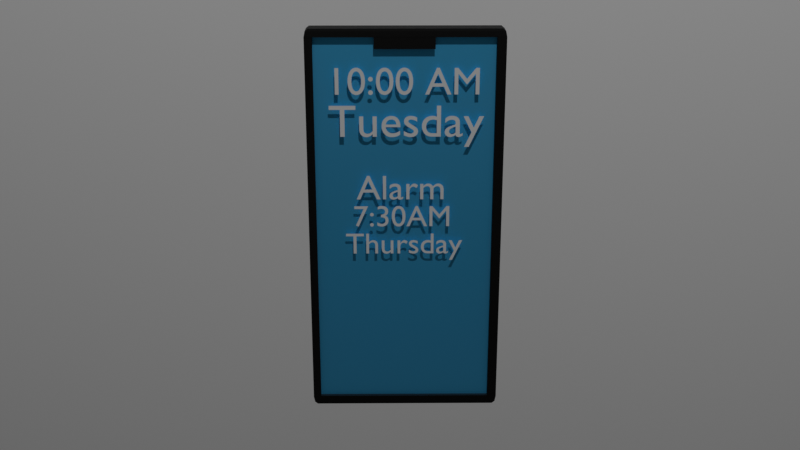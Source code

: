 # Source: Scene10_Phone.blend  (saved by Blender 4.3.32; exported with 4.5.12 LTS)
import bpy
from mathutils import Matrix  # noqa: F401  (used for matrix-valued properties, if any)

bpy.ops.wm.read_factory_settings(use_empty=True)
scene = bpy.context.scene
scene.name = 'Scene'

# ---- collections
col_collection = bpy.data.collections.new('Collection'); scene.collection.children.link(col_collection)

# ---- materials (node trees are filled in below, after node groups)
mat_material_001 = bpy.data.materials.new('Material.001')
mat_material_002 = bpy.data.materials.new('Material.002')

# ---- material node trees
mat_material_001.use_nodes = True; mat_material_001.node_tree.nodes.clear()
_N = mat_material_001.node_tree.nodes; _L = mat_material_001.node_tree.links
n0 = _N.new('ShaderNodeBsdfPrincipled'); n0.name = 'Principled BSDF'; n0.location = (10, 300)
n0.inputs[0].default_value = (0.0, 0.0, 0.0, 1.0)
n0.inputs[2].default_value = 0.6978
n1 = _N.new('ShaderNodeOutputMaterial'); n1.name = 'Material Output'; n1.location = (300, 300)
_L.new(n0.outputs[0], n1.inputs[0])
n1.is_active_output = True
mat_material_002.use_nodes = True; mat_material_002.node_tree.nodes.clear()
_N = mat_material_002.node_tree.nodes; _L = mat_material_002.node_tree.links
n0 = _N.new('ShaderNodeOutputMaterial'); n0.name = 'Material Output'; n0.location = (300, 300)
n1 = _N.new('ShaderNodeBsdfAnisotropic'); n1.name = 'Glossy BSDF'; n1.location = (10, 300)
n1.inputs[0].default_value = (0.2099, 0.6248, 1.0, 1.0)
n1.inputs[1].default_value = 0.6484
_L.new(n1.outputs[0], n0.inputs[0])
n0.is_active_output = True

# ---- world
world_world = bpy.data.worlds.new('World'); scene.world = world_world
world_world.use_nodes = True; world_world.node_tree.nodes.clear()
_N = world_world.node_tree.nodes; _L = world_world.node_tree.links
n0 = _N.new('ShaderNodeOutputWorld'); n0.name = 'World Output'; n0.location = (300, 300)
n1 = _N.new('ShaderNodeBackground'); n1.name = 'Background'; n1.location = (10, 300)
n1.inputs[0].default_value = (0.05088, 0.05088, 0.05088, 1.0)
_L.new(n1.outputs[0], n0.inputs[0])
n0.is_active_output = True
world_world.color = (0.05088, 0.05088, 0.05088)
world_world.sun_shadow_jitter_overblur = 0.0

# ---- cameras
cam_camera = bpy.data.cameras.new('Camera')
cam_camera.clip_end = 100.0
cam_camera.ortho_scale = 7.314

# ---- lights
light_light = bpy.data.lights.new('Light', 'POINT')
light_light.energy = 1000.0
light_light.shadow_soft_size = 0.1

# ---- meshes
me_cube_002 = bpy.data.meshes.new('Cube.002')
me_cube_002.from_pydata([(1.0, 0.8481, -0.9255), (1.0, -0.8564, -0.9255), (1.0, 0.8481, 0.9255), (1.0, -0.8564, 0.9255), (0.5695, 0.8481, -0.9255), (0.5695, -0.8564, -0.9255), (0.5695, 0.8481, 0.9255), (0.5695, -0.8564, 0.9255), (1.0, 0.8481, 0.9255), (1.0, -0.8564, 0.9255), (0.5695, 0.8481, 0.9255), (0.5695, -0.8564, 0.9255), (1.0, 0.8481, 0.9255), (1.0, -0.8564, 0.9255), (0.5695, 0.8481, 0.9255), (0.5695, -0.8564, 0.9255), (1.0, 0.8481, 0.8697), (1.0, -0.8564, 0.8697), (0.5695, 0.8481, 0.8697), (0.5695, -0.8564, 0.8697), (1.0, 0.2799, 0.9255), (1.0, -0.2883, 0.9255), (1.0, 0.2799, 0.8697), (1.0, -0.2883, 0.8697), (1.0, 0.8481, 0.9069), (1.0, 0.8481, 0.8883), (1.0, -0.8564, 0.8883), (1.0, -0.8564, 0.9069), (1.0, 0.2799, 0.9069), (1.0, 0.2799, 0.8883), (1.0, -0.2883, 0.9069), (1.0, -0.2883, 0.8883), (0.662, -0.2883, 0.9255), (0.662, -0.8564, 0.9255), (0.662, -0.2883, 0.8697), (0.662, -0.8564, 0.8697), (0.662, 0.8481, 0.8883), (0.662, 0.8481, 0.8697), (0.662, -0.8564, 0.9069), (0.662, 0.8481, 0.9255), (0.662, 0.2799, 0.9255), (0.662, 0.2799, 0.8697), (0.662, 0.8481, 0.9069), (0.662, -0.8564, 0.8883), (0.662, 0.2799, 0.8883), (0.662, 0.2799, 0.9069), (0.662, -0.2883, 0.8883), (0.662, -0.2883, 0.9069), (-0.9606, -0.9051, -0.9707), (-0.9606, -0.9445, -0.9312), (-1.0, -0.9051, -0.9312), (-0.9606, -0.933, -0.9591), (-0.9833, -0.9279, -0.954), (-0.9885, -0.933, -0.9312), (-0.9885, -0.9051, -0.9591), (-0.9606, -0.9445, 0.9248), (-0.9606, -0.9051, 0.9642), (-1.0, -0.9051, 0.9248), (-0.9606, -0.933, 0.9526), (-0.9833, -0.9279, 0.9475), (-0.9885, -0.9051, 0.9526), (-0.9885, -0.933, 0.9248), (-0.9606, 0.8834, -0.9707), (-1.0, 0.8834, -0.9312), (-0.9606, 0.9228, -0.9312), (-0.9885, 0.8834, -0.9591), (-0.9833, 0.9061, -0.954), (-0.9885, 0.9112, -0.9312), (-0.9606, 0.9112, -0.9591), (-0.9606, 0.8834, 0.9642), (-0.9606, 0.9228, 0.9248), (-1.0, 0.8834, 0.9248), (-0.9606, 0.9112, 0.9526), (-0.9833, 0.9061, 0.9475), (-0.9885, 0.9112, 0.9248), (-0.9885, 0.8834, 0.9526), (1.0, -0.9051, -0.9312), (0.9606, -0.9445, -0.9312), (0.9606, -0.9051, -0.9707), (0.9885, -0.933, -0.9312), (0.9833, -0.9279, -0.954), (0.9606, -0.933, -0.9591), (0.9885, -0.9051, -0.9591), (1.0, -0.9051, 0.9248), (0.9606, -0.9051, 0.9642), (0.9606, -0.9445, 0.9248), (0.9885, -0.9051, 0.9526), (0.9833, -0.9279, 0.9475), (0.9606, -0.933, 0.9526), (0.9885, -0.933, 0.9248), (0.9606, 0.8834, -0.9707), (0.9606, 0.9228, -0.9312), (1.0, 0.8834, -0.9312), (0.9606, 0.9112, -0.9591), (0.9833, 0.9061, -0.954), (0.9885, 0.9112, -0.9312), (0.9885, 0.8834, -0.9591), (0.9606, 0.8834, 0.9642), (1.0, 0.8834, 0.9248), (0.9606, 0.9228, 0.9248), (0.9885, 0.8834, 0.9526), (0.9833, 0.9061, 0.9475), (0.9885, 0.9112, 0.9248), (0.9606, 0.9112, 0.9526), (1.0, 0.8834, 0.9255), (0.9606, 0.9228, 0.9255), (0.9885, 0.9112, 0.9255), (0.9606, 0.9228, -0.9255), (1.0, 0.8834, -0.9255), (0.9885, 0.9112, -0.9255), (0.9606, -0.8564, -0.9707), (1.0, -0.8564, -0.9312), (0.9885, -0.8564, -0.9591), (1.0, 0.8481, -0.9312), (0.9606, 0.8481, -0.9707), (0.9885, 0.8481, -0.9591), (0.9606, 0.8481, 0.9642), (1.0, 0.8481, 0.9248), (0.9885, 0.8481, 0.9526), (1.0, -0.8564, 0.9248), (0.9606, -0.8564, 0.9642), (0.9885, -0.8564, 0.9526), (0.9606, -0.9445, 0.9255), (1.0, -0.9051, 0.9255), (0.9885, -0.933, 0.9255), (1.0, -0.9051, -0.9255), (0.9606, -0.9445, -0.9255), (0.9885, -0.933, -0.9255)], [(32, 21), (13, 33), (43, 26), (17, 35), (27, 38), (23, 34), (20, 40), (39, 12), (22, 41), (44, 29), (28, 45), (16, 37), (25, 36), (31, 46), (42, 24), (47, 30)], [(77, 126, 122, 85, 55, 49), (111, 1, 125, 76), (92, 108, 0, 113), (97, 69, 56, 84, 120, 116), (50, 57, 71, 63), (64, 70, 99, 105, 107, 91), (3, 119, 83, 123), (104, 98, 117, 2), (2, 117, 119, 3), (113, 0, 1, 111), (2, 3, 9, 8), (108, 104, 2, 0), (1, 3, 123, 125), (4, 6, 7, 5), (0, 2, 6, 4), (1, 0, 4, 5), (3, 1, 5, 7), (8, 9, 13, 21, 20, 12), (3, 7, 11, 9), (6, 2, 8, 10), (7, 6, 10, 11), (14, 12, 24, 25, 16, 18), (10, 8, 12, 14), (11, 10, 14, 15), (9, 11, 15, 13), (13, 15, 19, 17, 26, 27), (29, 31, 23, 22), (20, 21, 30, 28), (28, 30, 31, 29), (48, 51, 52, 54), (49, 53, 52, 51), (50, 54, 52, 53), (55, 58, 59, 61), (56, 60, 59, 58), (57, 61, 59, 60), (62, 65, 66, 68), (63, 67, 66, 65), (64, 68, 66, 67), (69, 72, 73, 75), (70, 74, 73, 72), (71, 75, 73, 74), (76, 79, 80, 82), (77, 81, 80, 79), (78, 82, 80, 81), (83, 86, 87, 89), (84, 88, 87, 86), (85, 89, 87, 88), (90, 93, 94, 96), (91, 95, 94, 93), (92, 96, 94, 95), (97, 100, 101, 103), (98, 102, 101, 100), (99, 103, 101, 102), (62, 48, 54, 65), (65, 54, 50, 63), (49, 55, 61, 53), (53, 61, 57, 50), (56, 69, 75, 60), (60, 75, 71, 57), (70, 64, 67, 74), (74, 67, 63, 71), (90, 62, 68, 93), (93, 68, 64, 91), (69, 97, 103, 72), (72, 103, 99, 70), (108, 92, 95, 109), (109, 95, 91, 107), (114, 90, 96, 115), (115, 96, 92, 113), (120, 84, 86, 121), (121, 86, 83, 119), (126, 77, 79, 127), (127, 79, 76, 125), (48, 78, 81, 51), (51, 81, 77, 49), (84, 56, 58, 88), (88, 58, 55, 85), (98, 104, 106, 102), (102, 106, 105, 99), (104, 108, 109, 106), (106, 109, 107, 105), (78, 110, 112, 82), (82, 112, 111, 76), (110, 114, 115, 112), (112, 115, 113, 111), (97, 116, 118, 100), (100, 118, 117, 98), (116, 120, 121, 118), (118, 121, 119, 117), (85, 122, 124, 89), (89, 124, 123, 83), (122, 126, 127, 124), (124, 127, 125, 123), (62, 90, 114, 110, 78, 48)])
me_cube_002.polygons.foreach_set('material_index', [0, 0, 0, 0, 0, 0, 0, 0, 0, 0, 0, 0, 0, 1, 0, 0, 0, 0, 0, 0, 1, 0, 0, 1, 0, 0, 0, 0, 0, 0, 0, 0, 0, 0, 0, 0, 0, 0, 0, 0, 0, 0, 0, 0, 0, 0, 0, 0, 0, 0, 0, 0, 0, 0, 0, 0, 0, 0, 0, 0, 0, 0, 0, 0, 0, 0, 0, 0, 0, 0, 0, 0, 0, 0, 0, 0, 0, 0, 0, 0, 0, 0, 0, 0, 0, 0, 0, 0, 0, 0, 0, 0, 0, 0])
_uv = me_cube_002.uv_layers.new(name='UVMap')
_uv.uv.foreach_set('vector', [0.4097, 0.7549, 0.4147, 0.7549, 0.5892, 0.7549, 0.5885, 0.7549, 0.6199, 0.9951, 0.3801, 0.9951, 0.4477, 0.6667, 0.4583, 0.6667, 0.4583, 0.7127, 0.4477, 0.7127, 0.4477, 0.544, 0.4583, 0.544, 0.4583, 0.5833, 0.4477, 0.5833, 0.6299, 0.527, 0.8701, 0.5053, 0.8701, 0.7447, 0.6299, 0.7259, 0.6299, 0.6937, 0.6299, 0.5525, 0.3801, 0.005277, 0.6199, 0.005277, 0.6199, 0.2447, 0.3801, 0.2447, 0.3801, 0.2549, 0.6199, 0.2549, 0.5885, 0.4951, 0.5892, 0.4951, 0.4147, 0.4951, 0.4097, 0.4951, 0.5417, 0.6667, 0.5401, 0.6667, 0.5401, 0.7127, 0.5417, 0.7127, 0.5417, 0.544, 0.5401, 0.544, 0.5401, 0.5833, 0.5417, 0.5833, 0.5417, 0.5833, 0.5401, 0.5833, 0.5401, 0.6667, 0.5417, 0.6667, 0.4477, 0.5833, 0.4583, 0.5833, 0.4583, 0.6667, 0.4477, 0.6667, 0.5417, 0.5833, 0.5417, 0.6667, 0.5417, 0.6667, 0.5417, 0.5833, 0.4583, 0.544, 0.5417, 0.544, 0.5417, 0.5833, 0.4583, 0.5833, 0.4583, 0.6667, 0.5417, 0.6667, 0.5417, 0.7127, 0.4583, 0.7127, 0.4583, 0.5833, 0.5417, 0.5833, 0.5417, 0.6667, 0.4583, 0.6667, 0.4583, 0.5833, 0.5417, 0.5833, 0.5417, 0.5833, 0.4583, 0.5833, 0.4583, 0.6667, 0.4583, 0.5833, 0.4583, 0.5833, 0.4583, 0.6667, 0.5417, 0.6667, 0.4583, 0.6667, 0.4583, 0.6667, 0.5417, 0.6667, 0.5417, 0.5833, 0.5417, 0.6667, 0.5417, 0.6667, 0.5417, 0.6389, 0.5417, 0.6111, 0.5417, 0.5833, 0.5417, 0.6667, 0.5417, 0.6667, 0.5417, 0.6667, 0.5417, 0.6667, 0.5417, 0.5833, 0.5417, 0.5833, 0.5417, 0.5833, 0.5417, 0.5833, 0.5417, 0.6667, 0.5417, 0.5833, 0.5417, 0.5833, 0.5417, 0.6667, 0.5417, 0.5833, 0.5417, 0.5833, 0.5417, 0.5833, 0.5417, 0.5833, 0.5417, 0.5833, 0.5417, 0.5833, 0.5417, 0.5833, 0.5417, 0.5833, 0.5417, 0.5833, 0.5417, 0.5833, 0.5417, 0.6667, 0.5417, 0.5833, 0.5417, 0.5833, 0.5417, 0.6667, 0.5417, 0.6667, 0.5417, 0.6667, 0.5417, 0.6667, 0.5417, 0.6667, 0.5417, 0.6667, 0.5417, 0.6667, 0.5417, 0.6667, 0.5417, 0.6667, 0.5417, 0.6667, 0.5417, 0.6667, 0.5417, 0.6111, 0.5417, 0.6389, 0.5417, 0.6389, 0.5417, 0.6111, 0.5417, 0.6111, 0.5417, 0.6389, 0.5417, 0.6389, 0.5417, 0.6111, 0.5417, 0.6111, 0.5417, 0.6389, 0.5417, 0.6389, 0.5417, 0.6111, 0.1299, 0.7447, 0.1299, 0.75, 0.1271, 0.75, 0.125, 0.7447, 0.3801, 0.9951, 0.3801, 1.0, 0.3772, 1.0, 0.375, 0.9951, 0.3801, 0.005277, 0.375, 0.005277, 0.375, 0.00223, 0.3801, 0.0, 0.6199, 0.9951, 0.625, 0.9951, 0.625, 0.9979, 0.6199, 1.0, 0.8701, 0.7447, 0.875, 0.7447, 0.875, 0.7478, 0.8701, 0.75, 0.6199, 0.005277, 0.6199, 0.0, 0.6228, 0.0, 0.625, 0.005277, 0.1299, 0.5053, 0.125, 0.5053, 0.125, 0.5022, 0.1299, 0.5, 0.3801, 0.2447, 0.3801, 0.25, 0.3772, 0.25, 0.375, 0.2447, 0.3801, 0.2549, 0.375, 0.2549, 0.375, 0.2521, 0.3801, 0.25, 0.8701, 0.5053, 0.8701, 0.5, 0.8729, 0.5, 0.875, 0.5053, 0.6199, 0.2549, 0.6199, 0.25, 0.6228, 0.25, 0.625, 0.2549, 0.6199, 0.2447, 0.625, 0.2447, 0.625, 0.2478, 0.6199, 0.25, 0.4477, 0.7127, 0.4477, 0.75, 0.3852, 0.7454, 0.375, 0.7127, 0.4097, 0.7549, 0.375, 0.7549, 0.3852, 0.7454, 0.4477, 0.75, 0.3701, 0.7259, 0.375, 0.7127, 0.3852, 0.7454, 0.3701, 0.75, 0.5401, 0.7127, 0.625, 0.7127, 0.6137, 0.7447, 0.5417, 0.75, 0.6299, 0.7259, 0.6299, 0.75, 0.6137, 0.7447, 0.625, 0.7127, 0.5885, 0.7549, 0.5417, 0.75, 0.6137, 0.7447, 0.625, 0.7549, 0.3701, 0.527, 0.3701, 0.5, 0.3846, 0.5062, 0.375, 0.544, 0.4097, 0.4951, 0.4477, 0.5, 0.3846, 0.5062, 0.375, 0.4951, 0.4477, 0.544, 0.375, 0.544, 0.3846, 0.5062, 0.4477, 0.5, 0.6299, 0.527, 0.625, 0.544, 0.613, 0.5055, 0.6299, 0.5, 0.5401, 0.544, 0.5417, 0.5, 0.613, 0.5055, 0.625, 0.544, 0.5885, 0.4951, 0.625, 0.4951, 0.613, 0.5055, 0.5417, 0.5, 0.1299, 0.5053, 0.1299, 0.7447, 0.125, 0.7447, 0.125, 0.5053, 0.375, 0.2447, 0.375, 0.005277, 0.3801, 0.005277, 0.3801, 0.2447, 0.3801, 0.9951, 0.6199, 0.9951, 0.6199, 1.0, 0.3801, 1.0, 0.3801, 0.0, 0.6199, 0.0, 0.6199, 0.005277, 0.3801, 0.005277, 0.8701, 0.7447, 0.8701, 0.5053, 0.875, 0.5053, 0.875, 0.7447, 0.625, 0.005277, 0.625, 0.2447, 0.6199, 0.2447, 0.6199, 0.005277, 0.6199, 0.2549, 0.3801, 0.2549, 0.3801, 0.25, 0.6199, 0.25, 0.6199, 0.25, 0.3801, 0.25, 0.3801, 0.2447, 0.6199, 0.2447, 0.3701, 0.527, 0.1299, 0.5053, 0.1299, 0.5, 0.3701, 0.5, 0.375, 0.4951, 0.375, 0.2549, 0.3801, 0.2549, 0.4097, 0.4951, 0.8701, 0.5053, 0.6299, 0.527, 0.6299, 0.5, 0.8701, 0.5, 0.625, 0.2549, 0.625, 0.4951, 0.5885, 0.4951, 0.6199, 0.2549, 0.4583, 0.544, 0.4477, 0.544, 0.4477, 0.5, 0.4583, 0.5, 0.4583, 0.5, 0.4477, 0.5, 0.4097, 0.4951, 0.4147, 0.4951, 0.3701, 0.5525, 0.3701, 0.527, 0.375, 0.544, 0.375, 0.5833, 0.375, 0.5833, 0.375, 0.544, 0.4477, 0.544, 0.4477, 0.5833, 0.6299, 0.6937, 0.6299, 0.7259, 0.625, 0.7127, 0.625, 0.6667, 0.625, 0.6667, 0.625, 0.7127, 0.5401, 0.7127, 0.5401, 0.6667, 0.4147, 0.7549, 0.4097, 0.7549, 0.4477, 0.75, 0.4583, 0.75, 0.4583, 0.75, 0.4477, 0.75, 0.4477, 0.7127, 0.4583, 0.7127, 0.1299, 0.7447, 0.3701, 0.7259, 0.3701, 0.75, 0.1299, 0.75, 0.375, 0.9951, 0.375, 0.7549, 0.4097, 0.7549, 0.3801, 0.9951, 0.6299, 0.7259, 0.8701, 0.7447, 0.8701, 0.75, 0.6299, 0.75, 0.625, 0.7549, 0.625, 0.9951, 0.6199, 0.9951, 0.5885, 0.7549, 0.5401, 0.544, 0.5417, 0.544, 0.5417, 0.5, 0.5417, 0.5, 0.5417, 0.5, 0.5417, 0.5, 0.5892, 0.4951, 0.5885, 0.4951, 0.5417, 0.544, 0.4583, 0.544, 0.4583, 0.5, 0.5417, 0.5, 0.5417, 0.5, 0.4583, 0.5, 0.4147, 0.4951, 0.5892, 0.4951, 0.3701, 0.7259, 0.3701, 0.6937, 0.375, 0.6667, 0.375, 0.7127, 0.375, 0.7127, 0.375, 0.6667, 0.4477, 0.6667, 0.4477, 0.7127, 0.3701, 0.6937, 0.3701, 0.5525, 0.375, 0.5833, 0.375, 0.6667, 0.375, 0.6667, 0.375, 0.5833, 0.4477, 0.5833, 0.4477, 0.6667, 0.6299, 0.527, 0.6299, 0.5525, 0.625, 0.5833, 0.625, 0.544, 0.625, 0.544, 0.625, 0.5833, 0.5401, 0.5833, 0.5401, 0.544, 0.6299, 0.5525, 0.6299, 0.6937, 0.625, 0.6667, 0.625, 0.5833, 0.625, 0.5833, 0.625, 0.6667, 0.5401, 0.6667, 0.5401, 0.5833, 0.5885, 0.7549, 0.5892, 0.7549, 0.5417, 0.75, 0.5417, 0.75, 0.5417, 0.75, 0.5417, 0.75, 0.5417, 0.7127, 0.5401, 0.7127, 0.5892, 0.7549, 0.4147, 0.7549, 0.4583, 0.75, 0.5417, 0.75, 0.5417, 0.75, 0.4583, 0.75, 0.4583, 0.7127, 0.5417, 0.7127, 0.1299, 0.5053, 0.3701, 0.527, 0.3701, 0.5525, 0.3701, 0.6937, 0.3701, 0.7259, 0.1299, 0.7447])
me_cube_002.materials.append(mat_material_001)
me_cube_002.materials.append(mat_material_002)
me_cube_002.use_mirror_x = True
me_cube_002.update()
me_plane = bpy.data.meshes.new('Plane')
me_plane.from_pydata([(-1.0, -1.0, 0.0), (1.0, -1.0, 0.0), (-1.0, 1.0, 0.0), (1.0, 1.0, 0.0)], [], [(0, 1, 3, 2)])
_uv = me_plane.uv_layers.new(name='UVMap')
_uv.uv.foreach_set('vector', [0.0, 0.0, 1.0, 0.0, 1.0, 1.0, 0.0, 1.0])
me_plane.update()

# ---- curves / text
txt_text = bpy.data.curves.new('Text', 'FONT')
txt_text.dimensions = '2D'
txt_text.body = '7:30AM'
txt_text.size = 0.39
txt_text_001 = bpy.data.curves.new('Text.001', 'FONT')
txt_text_001.dimensions = '2D'
txt_text_001.body = 'Alarm'
txt_text_001.size = 0.39
txt_text_002 = bpy.data.curves.new('Text.002', 'FONT')
txt_text_002.dimensions = '2D'
txt_text_002.body = 'Tuesday'
txt_text_002.size = 0.39
txt_text_003 = bpy.data.curves.new('Text.003', 'FONT')
txt_text_003.dimensions = '2D'
txt_text_003.body = '10:00 AM'
txt_text_003.size = 0.39
txt_text_004 = bpy.data.curves.new('Text.004', 'FONT')
txt_text_004.dimensions = '2D'
txt_text_004.body = 'Thursday'
txt_text_004.size = 0.39

# ---- objects
ob_light = bpy.data.objects.new('Light', light_light)
ob_camera = bpy.data.objects.new('Camera', cam_camera)
ob_phone = bpy.data.objects.new('Phone', me_cube_002)
ob_text = bpy.data.objects.new('Text', txt_text)
ob_text_001 = bpy.data.objects.new('Text.001', txt_text_001)
ob_text_002 = bpy.data.objects.new('Text.002', txt_text_002)
ob_text_003 = bpy.data.objects.new('Text.003', txt_text_003)
ob_text_004 = bpy.data.objects.new('Text.004', txt_text_004)
ob_plane = bpy.data.objects.new('Plane', me_plane)

# ---- transforms, parenting, visibility, modifiers, constraints
ob_light.location = (3.422, 0.6461, 7.12)
ob_light.rotation_euler = (0.6503, 0.05522, 1.866)
ob_light.lock_rotations_4d = False
ob_light.empty_display_type = 'ARROWS'
ob_light.color = (0.0, 0.0, 0.0, 0.0)
ob_light.lineart.crease_threshold = 0.0
ob_camera.location = (3.464, -0.04333, 1.227)
ob_camera.rotation_euler = (1.228, -2.067e-05, 1.562)
ob_camera.lock_rotations_4d = False
ob_camera.empty_display_type = 'ARROWS'
ob_camera.color = (0.0, 0.0, 0.0, 0.0)
ob_camera.display_type = 'WIRE'
ob_camera.lineart.crease_threshold = 0.0
ob_phone.location = (0.01093, 0.0, 0.0)
ob_phone.scale = (0.03074, -0.337, 0.671)
ob_phone.use_mesh_mirror_x = True
ob_text.location = (0.04366, -0.1666, 0.001999)
ob_text.rotation_euler = (1.571, 0.0, 1.571)
ob_text.scale = (0.26, 0.26, 0.26)
ob_text_001.location = (0.04366, -0.1535, 0.09467)
ob_text_001.rotation_euler = (1.571, 0.0, 1.571)
ob_text_001.scale = (0.2979, 0.2979, 0.2979)
ob_text_002.location = (0.04366, -0.2405, 0.3043)
ob_text_002.rotation_euler = (1.571, 0.0, 1.571)
ob_text_002.scale = (0.3783, 0.3783, 0.3783)
ob_text_003.location = (0.04366, -0.2427, 0.4407)
ob_text_003.rotation_euler = (1.571, 0.0, 1.571)
ob_text_003.scale = (0.3168, 0.3168, 0.3168)
ob_text_004.location = (0.04366, -0.1917, -0.09311)
ob_text_004.rotation_euler = (1.571, 0.0, 1.571)
ob_text_004.scale = (0.261, 0.261, 0.261)
ob_plane.location = (-1.854, 0.0, 0.0)
ob_plane.rotation_euler = (-1.091, 1.33, -1.144)
ob_plane.scale = (3.65, 3.65, 3.65)

# ---- collection membership
col_collection.objects.link(ob_light)
col_collection.objects.link(ob_camera)
col_collection.objects.link(ob_phone)
col_collection.objects.link(ob_text)
col_collection.objects.link(ob_text_001)
col_collection.objects.link(ob_text_002)
col_collection.objects.link(ob_text_003)
col_collection.objects.link(ob_text_004)
col_collection.objects.link(ob_plane)

# ---- scene / render settings (as saved in the file)
scene.camera = ob_camera
scene.frame_start = 1; scene.frame_end = 250; scene.frame_set(1)
scene.render.engine = 'BLENDER_EEVEE_NEXT'
bpy.context.view_layer.update()
